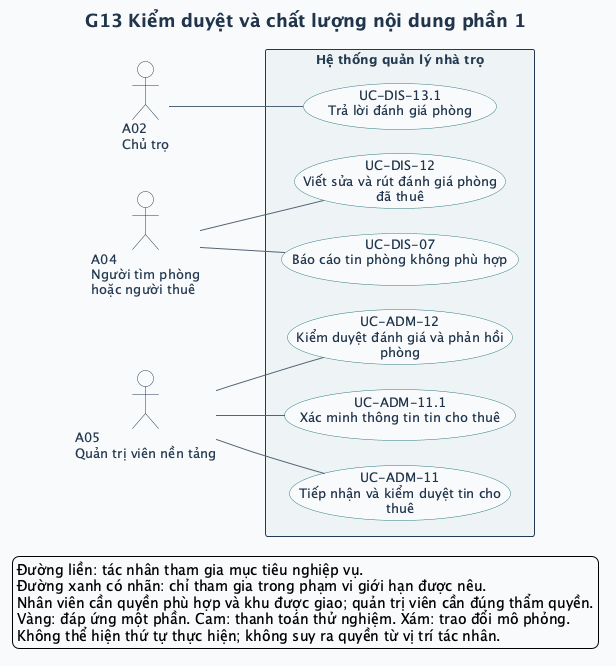

The diagram above was rendered by PlantUML. Its source (embedded in the PNG):
@startuml
left to right direction
skinparam defaultFontName SansSerif
skinparam defaultFontSize 13
skinparam backgroundColor #F8FAFC
skinparam shadowing false
skinparam ArrowColor #52647A
skinparam ArrowThickness 1
skinparam actorStyle stickman
skinparam actorBorderColor #243A52
skinparam actorFontColor #243A52
skinparam actorBackgroundColor #FFFFFF
skinparam usecase {
  BackgroundColor #FFFFFF
  BorderColor #327C83
  FontColor #20354B
  BackgroundColor<<Một phần>> #FFF0CE
  BorderColor<<Một phần>> #B17917
  BackgroundColor<<DEMO>> #FCE5DF
  BorderColor<<DEMO>> #BC593A
  BackgroundColor<<MÔ PHỎNG>> #E7EAF1
  BorderColor<<MÔ PHỎNG>> #6C7488
}
skinparam rectangle {
  BackgroundColor #EEF4F5
  BorderColor #243A52
  FontColor #243A52
}
skinparam titleFontColor #20354B
skinparam titleFontSize 18
skinparam nodesep 25
skinparam ranksep 65
title G13 Kiểm duyệt và chất lượng nội dung phần 1

actor "A02\nChủ trọ" as A02
actor "A04\nNgười tìm phòng\nhoặc người thuê" as A04
actor "A05\nQuản trị viên nền tảng" as A05
rectangle "Hệ thống quản lý nhà trọ" as SYSTEM {
  usecase "UC-DIS-07\nBáo cáo tin phòng không phù hợp" as UC_DIS_07
  usecase "UC-DIS-12\nViết sửa và rút đánh giá phòng\nđã thuê" as UC_DIS_12
  usecase "UC-DIS-13.1\nTrả lời đánh giá phòng" as UC_DIS_13_1
  usecase "UC-ADM-11\nTiếp nhận và kiểm duyệt tin cho\nthuê" as UC_ADM_11
  usecase "UC-ADM-11.1\nXác minh thông tin tin cho thuê" as UC_ADM_11_1
  usecase "UC-ADM-12\nKiểm duyệt đánh giá và phản hồi\nphòng" as UC_ADM_12
}
A04 -- UC_DIS_07
A04 -- UC_DIS_12
A02 -- UC_DIS_13_1
A05 -- UC_ADM_11
A05 -- UC_ADM_11_1
A05 -- UC_ADM_12
legend bottom left
  Đường liền: tác nhân tham gia mục tiêu nghiệp vụ.
  Đường xanh có nhãn: chỉ tham gia trong phạm vi giới hạn được nêu.
  Nhân viên cần quyền phù hợp và khu được giao; quản trị viên cần đúng thẩm quyền.
  Vàng: đáp ứng một phần. Cam: thanh toán thử nghiệm. Xám: trao đổi mô phỏng.
  Không thể hiện thứ tự thực hiện; không suy ra quyền từ vị trí tác nhân.
endlegend
@enduml